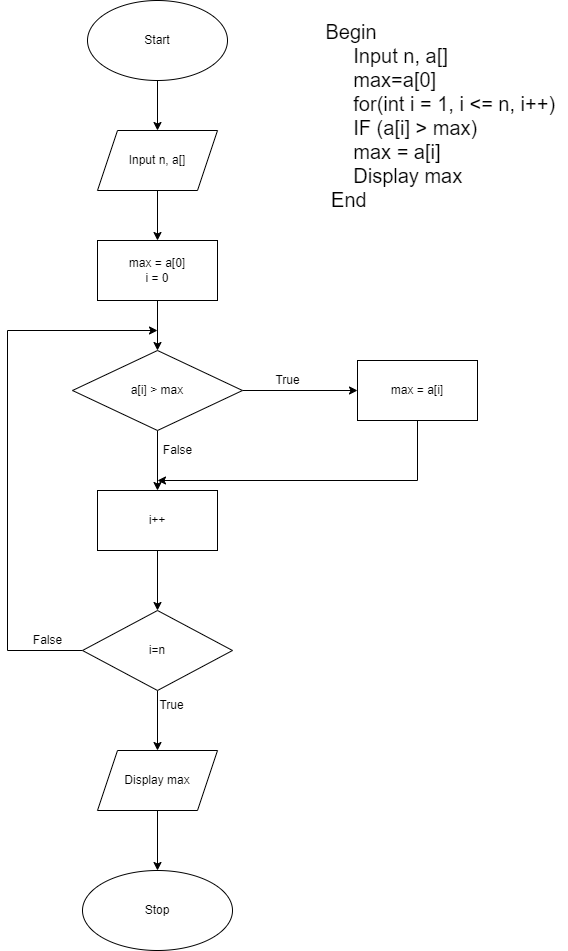

The diagram above was exported from draw.io. Its source (the exported page's mxGraphModel, read from the mxfile embedded in the PNG):
<mxGraphModel dx="1006" dy="505" grid="1" gridSize="10" guides="1" tooltips="1" connect="1" arrows="1" fold="1" page="1" pageScale="1" pageWidth="827" pageHeight="1169" math="0" shadow="0">
  <root>
    <mxCell id="0" />
    <mxCell id="1" parent="0" />
    <mxCell id="iP4RXP20Q01sQHSR9ViM-52" value="" style="edgeStyle=orthogonalEdgeStyle;rounded=0;orthogonalLoop=1;jettySize=auto;html=1;" edge="1" parent="1" source="iP4RXP20Q01sQHSR9ViM-42" target="iP4RXP20Q01sQHSR9ViM-43">
      <mxGeometry relative="1" as="geometry" />
    </mxCell>
    <mxCell id="iP4RXP20Q01sQHSR9ViM-42" value="Start" style="ellipse;whiteSpace=wrap;html=1;" vertex="1" parent="1">
      <mxGeometry x="330" y="60" width="140" height="80" as="geometry" />
    </mxCell>
    <mxCell id="iP4RXP20Q01sQHSR9ViM-53" value="" style="edgeStyle=orthogonalEdgeStyle;rounded=0;orthogonalLoop=1;jettySize=auto;html=1;" edge="1" parent="1" source="iP4RXP20Q01sQHSR9ViM-43" target="iP4RXP20Q01sQHSR9ViM-44">
      <mxGeometry relative="1" as="geometry" />
    </mxCell>
    <mxCell id="iP4RXP20Q01sQHSR9ViM-43" value="Input n, a[]" style="shape=parallelogram;perimeter=parallelogramPerimeter;whiteSpace=wrap;html=1;fixedSize=1;" vertex="1" parent="1">
      <mxGeometry x="340" y="190" width="120" height="60" as="geometry" />
    </mxCell>
    <mxCell id="iP4RXP20Q01sQHSR9ViM-54" value="" style="edgeStyle=orthogonalEdgeStyle;rounded=0;orthogonalLoop=1;jettySize=auto;html=1;" edge="1" parent="1" source="iP4RXP20Q01sQHSR9ViM-44" target="iP4RXP20Q01sQHSR9ViM-45">
      <mxGeometry relative="1" as="geometry" />
    </mxCell>
    <mxCell id="iP4RXP20Q01sQHSR9ViM-44" value="max = a[0]&lt;br&gt;i = 0" style="rounded=0;whiteSpace=wrap;html=1;" vertex="1" parent="1">
      <mxGeometry x="340" y="300" width="120" height="60" as="geometry" />
    </mxCell>
    <mxCell id="iP4RXP20Q01sQHSR9ViM-55" value="" style="edgeStyle=orthogonalEdgeStyle;rounded=0;orthogonalLoop=1;jettySize=auto;html=1;" edge="1" parent="1" source="iP4RXP20Q01sQHSR9ViM-45" target="iP4RXP20Q01sQHSR9ViM-47">
      <mxGeometry relative="1" as="geometry" />
    </mxCell>
    <mxCell id="iP4RXP20Q01sQHSR9ViM-56" value="" style="edgeStyle=orthogonalEdgeStyle;rounded=0;orthogonalLoop=1;jettySize=auto;html=1;" edge="1" parent="1" source="iP4RXP20Q01sQHSR9ViM-45" target="iP4RXP20Q01sQHSR9ViM-48">
      <mxGeometry relative="1" as="geometry" />
    </mxCell>
    <mxCell id="iP4RXP20Q01sQHSR9ViM-45" value="a[i] &amp;gt; max" style="rhombus;whiteSpace=wrap;html=1;" vertex="1" parent="1">
      <mxGeometry x="315" y="410" width="170" height="80" as="geometry" />
    </mxCell>
    <mxCell id="iP4RXP20Q01sQHSR9ViM-65" style="edgeStyle=orthogonalEdgeStyle;rounded=0;orthogonalLoop=1;jettySize=auto;html=1;" edge="1" parent="1" source="iP4RXP20Q01sQHSR9ViM-47">
      <mxGeometry relative="1" as="geometry">
        <mxPoint x="400" y="540" as="targetPoint" />
        <Array as="points">
          <mxPoint x="660" y="540" />
        </Array>
      </mxGeometry>
    </mxCell>
    <mxCell id="iP4RXP20Q01sQHSR9ViM-47" value="max = a[i]" style="rounded=0;whiteSpace=wrap;html=1;" vertex="1" parent="1">
      <mxGeometry x="600" y="420" width="120" height="60" as="geometry" />
    </mxCell>
    <mxCell id="iP4RXP20Q01sQHSR9ViM-57" value="" style="edgeStyle=orthogonalEdgeStyle;rounded=0;orthogonalLoop=1;jettySize=auto;html=1;" edge="1" parent="1" source="iP4RXP20Q01sQHSR9ViM-48" target="iP4RXP20Q01sQHSR9ViM-49">
      <mxGeometry relative="1" as="geometry" />
    </mxCell>
    <mxCell id="iP4RXP20Q01sQHSR9ViM-48" value="i++" style="rounded=0;whiteSpace=wrap;html=1;" vertex="1" parent="1">
      <mxGeometry x="340" y="550" width="120" height="60" as="geometry" />
    </mxCell>
    <mxCell id="iP4RXP20Q01sQHSR9ViM-58" value="" style="edgeStyle=orthogonalEdgeStyle;rounded=0;orthogonalLoop=1;jettySize=auto;html=1;" edge="1" parent="1" source="iP4RXP20Q01sQHSR9ViM-49" target="iP4RXP20Q01sQHSR9ViM-50">
      <mxGeometry relative="1" as="geometry" />
    </mxCell>
    <mxCell id="iP4RXP20Q01sQHSR9ViM-60" style="edgeStyle=orthogonalEdgeStyle;rounded=0;orthogonalLoop=1;jettySize=auto;html=1;" edge="1" parent="1" source="iP4RXP20Q01sQHSR9ViM-49">
      <mxGeometry relative="1" as="geometry">
        <mxPoint x="400" y="390" as="targetPoint" />
        <Array as="points">
          <mxPoint x="250" y="710" />
          <mxPoint x="250" y="390" />
        </Array>
      </mxGeometry>
    </mxCell>
    <mxCell id="iP4RXP20Q01sQHSR9ViM-49" value="i=n" style="rhombus;whiteSpace=wrap;html=1;" vertex="1" parent="1">
      <mxGeometry x="325" y="670" width="150" height="80" as="geometry" />
    </mxCell>
    <mxCell id="iP4RXP20Q01sQHSR9ViM-59" value="" style="edgeStyle=orthogonalEdgeStyle;rounded=0;orthogonalLoop=1;jettySize=auto;html=1;" edge="1" parent="1" source="iP4RXP20Q01sQHSR9ViM-50" target="iP4RXP20Q01sQHSR9ViM-51">
      <mxGeometry relative="1" as="geometry" />
    </mxCell>
    <mxCell id="iP4RXP20Q01sQHSR9ViM-50" value="Display max" style="shape=parallelogram;perimeter=parallelogramPerimeter;whiteSpace=wrap;html=1;fixedSize=1;" vertex="1" parent="1">
      <mxGeometry x="340" y="810" width="120" height="60" as="geometry" />
    </mxCell>
    <mxCell id="iP4RXP20Q01sQHSR9ViM-51" value="Stop" style="ellipse;whiteSpace=wrap;html=1;" vertex="1" parent="1">
      <mxGeometry x="325" y="930" width="150" height="80" as="geometry" />
    </mxCell>
    <mxCell id="iP4RXP20Q01sQHSR9ViM-61" value="True" style="text;html=1;align=center;verticalAlign=middle;resizable=0;points=[];autosize=1;strokeColor=none;fillColor=none;" vertex="1" parent="1">
      <mxGeometry x="505" y="425" width="50" height="30" as="geometry" />
    </mxCell>
    <mxCell id="iP4RXP20Q01sQHSR9ViM-62" value="False" style="text;html=1;align=center;verticalAlign=middle;resizable=0;points=[];autosize=1;strokeColor=none;fillColor=none;" vertex="1" parent="1">
      <mxGeometry x="395" y="495" width="50" height="30" as="geometry" />
    </mxCell>
    <mxCell id="iP4RXP20Q01sQHSR9ViM-63" value="True" style="text;html=1;align=center;verticalAlign=middle;resizable=0;points=[];autosize=1;strokeColor=none;fillColor=none;" vertex="1" parent="1">
      <mxGeometry x="389" y="750" width="50" height="30" as="geometry" />
    </mxCell>
    <mxCell id="iP4RXP20Q01sQHSR9ViM-64" value="False" style="text;html=1;align=center;verticalAlign=middle;resizable=0;points=[];autosize=1;strokeColor=none;fillColor=none;" vertex="1" parent="1">
      <mxGeometry x="265" y="685" width="50" height="30" as="geometry" />
    </mxCell>
    <mxCell id="iP4RXP20Q01sQHSR9ViM-66" value="&lt;div style=&quot;text-align: left; font-size: 20px;&quot;&gt;&lt;span style=&quot;background-color: initial; font-size: 20px;&quot;&gt;&amp;nbsp;Begin&amp;nbsp;&lt;/span&gt;&lt;/div&gt;&lt;div style=&quot;text-align: left; font-size: 20px;&quot;&gt;&lt;span style=&quot;background-color: initial; font-size: 20px;&quot;&gt;&amp;nbsp; &amp;nbsp; &amp;nbsp; Input n, a[]&lt;/span&gt;&lt;/div&gt;&lt;div style=&quot;text-align: left; font-size: 20px;&quot;&gt;&lt;span style=&quot;background-color: initial; font-size: 20px;&quot;&gt;&amp;nbsp; &amp;nbsp; &amp;nbsp; max=a[0]&lt;/span&gt;&lt;/div&gt;&lt;div style=&quot;text-align: left; font-size: 20px;&quot;&gt;&lt;span style=&quot;background-color: initial; font-size: 20px;&quot;&gt;&amp;nbsp; &amp;nbsp; &amp;nbsp; for(int i = 1, i &amp;lt;= n, i++)&lt;/span&gt;&lt;/div&gt;&lt;div style=&quot;text-align: left; font-size: 20px;&quot;&gt;&amp;nbsp; &amp;nbsp; &amp;nbsp; IF (a[i] &amp;gt; max)&lt;/div&gt;&lt;div style=&quot;text-align: left; font-size: 20px;&quot;&gt;&amp;nbsp; &amp;nbsp; &amp;nbsp; max = a[i]&lt;/div&gt;&lt;div style=&quot;text-align: left; font-size: 20px;&quot;&gt;&amp;nbsp; &amp;nbsp; &amp;nbsp; Display max&lt;/div&gt;&lt;div style=&quot;text-align: left; font-size: 20px;&quot;&gt;&amp;nbsp; End&lt;/div&gt;" style="text;html=1;align=center;verticalAlign=middle;resizable=0;points=[];autosize=1;strokeColor=none;fillColor=none;fontSize=20;" vertex="1" parent="1">
      <mxGeometry x="550" y="70" width="260" height="210" as="geometry" />
    </mxCell>
  </root>
</mxGraphModel>